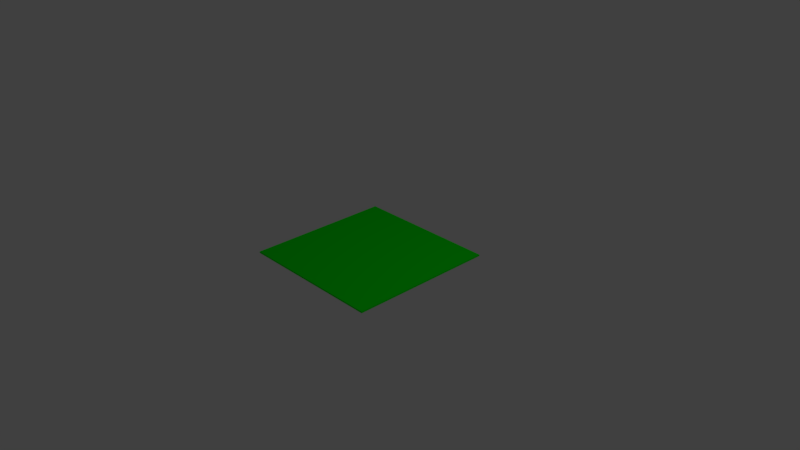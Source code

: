 # Source: GrassTile.blend  (saved by Blender 2.79.0; exported with 4.5.12 LTS)
import bpy
from mathutils import Matrix  # noqa: F401  (used for matrix-valued properties, if any)

bpy.ops.wm.read_factory_settings(use_empty=True)
scene = bpy.context.scene
scene.name = 'Scene'

# ---- collections
col_collection_1 = bpy.data.collections.new('Collection 1'); scene.collection.children.link(col_collection_1)

# ---- materials (node trees are filled in below, after node groups)
mat_grasstilematerial = bpy.data.materials.new('GrassTileMaterial')
mat_grasstilematerial.alpha_threshold = 0.0
mat_grasstilematerial.use_transparent_shadow = False
mat_grasstilematerial.diffuse_color = (0.0, 0.926, 0.003, 1.0)
mat_grasstilematerial.roughness = 0.5

# ---- material node trees

# ---- world
world_world = bpy.data.worlds.new('World'); scene.world = world_world
world_world.color = (0.05088, 0.05088, 0.05088)
world_world.use_sun_shadow = False
world_world.sun_shadow_jitter_overblur = 0.0
world_world.cycles.sampling_method = 'MANUAL'

# ---- cameras
cam_camera = bpy.data.cameras.new('Camera')
cam_camera.clip_end = 100.0
cam_camera.lens = 35.0
cam_camera.sensor_width = 32.0
cam_camera.sensor_height = 18.0
cam_camera.ortho_scale = 7.314
cam_camera.dof.focus_distance = 0.0
cam_camera.dof.aperture_fstop = 128.0

# ---- lights
light_lamp = bpy.data.lights.new('Lamp', 'POINT')
light_lamp.transmission_factor = 0.0
light_lamp.cutoff_distance = 30.0
light_lamp.energy = 100.0
light_lamp.shadow_buffer_clip_start = 1.001
light_lamp.shadow_soft_size = 0.1
light_lamp.shadow_maximum_resolution = 0.006
light_lamp.use_absolute_resolution = True

# ---- meshes
me_cube = bpy.data.meshes.new('Cube')
me_cube.from_pydata([(1.0, 1.0, -1.0), (1.0, -1.0, -1.0), (-1.0, -1.0, -1.0), (-1.0, 1.0, -1.0), (1.0, 1.0, 1.0), (1.0, -1.0, 1.0), (-1.0, -1.0, 1.0), (-1.0, 1.0, 1.0)], [], [(0, 1, 2, 3), (4, 7, 6, 5), (0, 4, 5, 1), (1, 5, 6, 2), (2, 6, 7, 3), (4, 0, 3, 7)])
me_cube.materials.append(mat_grasstilematerial)
me_cube.use_remesh_preserve_volume = False
me_cube.use_remesh_preserve_attributes = False
me_cube.use_mirror_vertex_groups = False
me_cube.update()

# ---- objects
ob_cube = bpy.data.objects.new('Cube', me_cube)
ob_lamp = bpy.data.objects.new('Lamp', light_lamp)
ob_camera = bpy.data.objects.new('Camera', cam_camera)

# ---- transforms, parenting, visibility, modifiers, constraints
ob_cube.location = (0.0, 0.0, 0.0)
ob_cube.scale = (1.0, 1.0, 0.01)
ob_cube.lock_rotations_4d = False
ob_cube.empty_display_type = 'ARROWS'
ob_cube.lineart.crease_threshold = 0.0
ob_lamp.location = (4.076, 1.005, 5.904)
ob_lamp.rotation_euler = (0.6503, 0.05522, 1.866)
ob_lamp.lock_rotations_4d = False
ob_lamp.empty_display_type = 'ARROWS'
ob_lamp.color = (0.0, 0.0, 0.0, 0.0)
ob_lamp.lineart.crease_threshold = 0.0
ob_camera.location = (7.481, -6.508, 5.344)
ob_camera.rotation_euler = (1.109, 0.0, 0.8149)
ob_camera.lock_rotations_4d = False
ob_camera.empty_display_type = 'ARROWS'
ob_camera.color = (0.0, 0.0, 0.0, 0.0)
ob_camera.display_type = 'WIRE'
ob_camera.lineart.crease_threshold = 0.0

# ---- collection membership
col_collection_1.objects.link(ob_cube)
col_collection_1.objects.link(ob_lamp)
col_collection_1.objects.link(ob_camera)

# ---- scene / render settings (as saved in the file)
scene.camera = ob_camera
scene.frame_start = 1; scene.frame_end = 250; scene.frame_set(1)
scene.render.engine = 'BLENDER_EEVEE_NEXT'
scene.render.resolution_percentage = 50
scene.render.dither_intensity = 0.0
scene.cycles.use_denoising = False
scene.cycles.samples = 128
scene.cycles.sampling_pattern = 'TABULATED_SOBOL'
scene.cycles.use_adaptive_sampling = False
scene.cycles.use_light_tree = False
scene.cycles.blur_glossy = 0.0
scene.cycles.sample_clamp_indirect = 0.0
scene.view_settings.view_transform = 'Standard'
bpy.context.view_layer.update()
